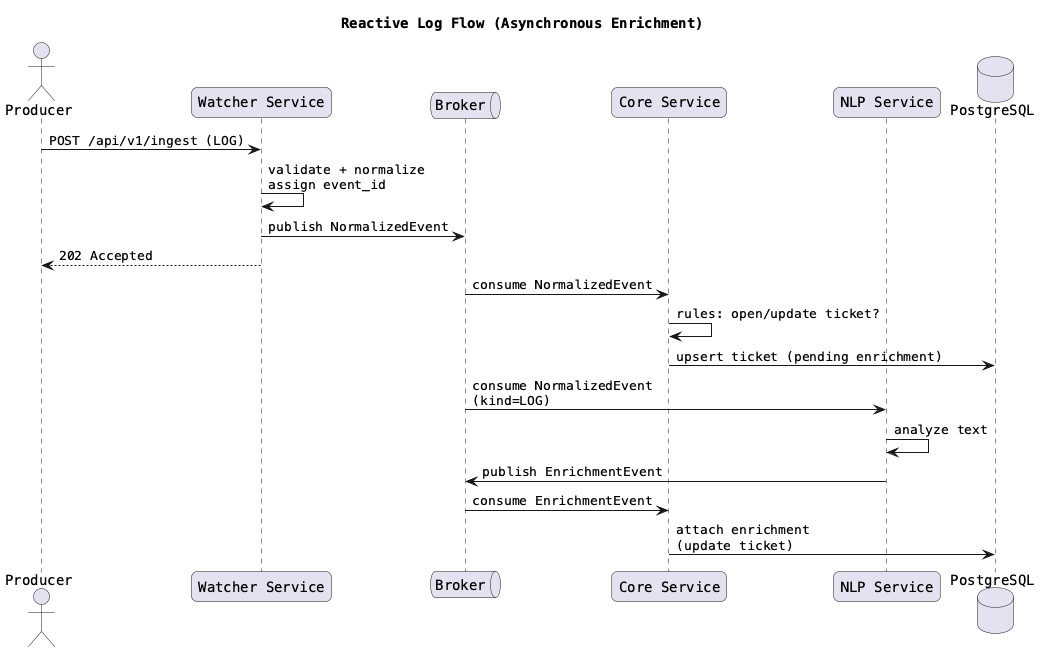

The diagram above was rendered by PlantUML. Its source (embedded in the PNG):
@startuml
title Reactive Log Flow (Asynchronous Enrichment)

skinparam backgroundColor #ffffff
skinparam shadowing false
skinparam roundcorner 12
skinparam defaultFontName Monospaced

actor Producer as P
participant "Watcher Service" as W
queue "Broker" as B
participant "Core Service" as C
participant "NLP Service" as N
database "PostgreSQL" as DB

P -> W : POST /api/v1/ingest (LOG)
W -> W : validate + normalize\nassign event_id
W -> B : publish NormalizedEvent
W --> P : 202 Accepted

B -> C : consume NormalizedEvent
C -> C : rules: open/update ticket?
C -> DB : upsert ticket (pending enrichment)

B -> N : consume NormalizedEvent\n(kind=LOG)
N -> N : analyze text
N -> B : publish EnrichmentEvent

B -> C : consume EnrichmentEvent
C -> DB : attach enrichment\n(update ticket)

@enduml